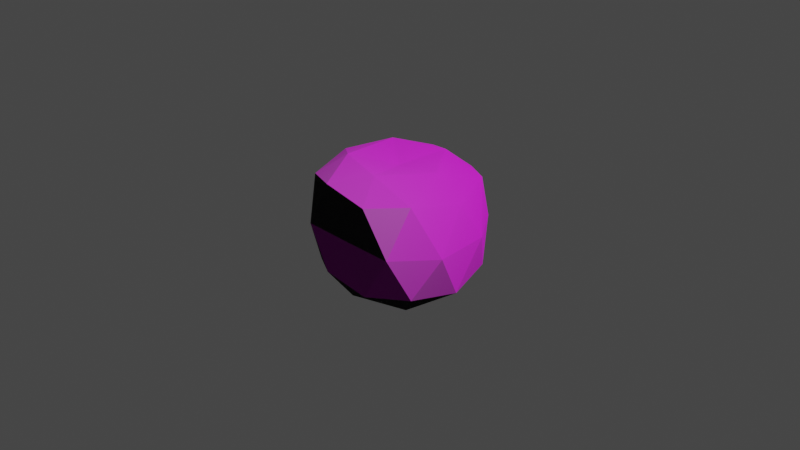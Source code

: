 # Source: planet.blend  (saved by Blender 2.91.10; exported with 4.5.12 LTS)
import bpy
from mathutils import Matrix  # noqa: F401  (used for matrix-valued properties, if any)

bpy.ops.wm.read_factory_settings(use_empty=True)
scene = bpy.context.scene
scene.name = 'Scene'

# ---- collections
col_collection = bpy.data.collections.new('Collection'); scene.collection.children.link(col_collection)

# ---- images (referenced by path relative to the original .blend; pixels are not part of the script)
import os
ASSET_DIR = os.environ.get("B2B_ASSET_DIR", "")  # directory of the original .blend (textures are referenced by path, not embedded)
HERE = os.path.dirname(os.path.abspath(__file__))  # packed textures are extracted next to this script under _unpacked/

def load_image(name, relpath, width, height, colorspace="sRGB"):
    """Load a texture the original file referenced (path relative to the .blend, or extracted next to this script)."""
    p = next((c for c in (os.path.join(HERE, relpath), os.path.join(ASSET_DIR, relpath)) if relpath and os.path.exists(c)), "")
    if p:
        img = bpy.data.images.load(p, check_existing=True)
        img.name = name
    else:  # same state as the original file: an image datablock whose file is absent (Cycles renders it pink)
        img = bpy.data.images.new(name, width, height)
        img.source = "FILE"
        img.filepath = "//" + (relpath or name)
    img.colorspace_settings.name = colorspace
    return img
img_pinkplanet_jpg = load_image('pinkPlanet.jpg', 'Textures/pinkPlanet.jpg', 1024, 1024, 'sRGB')

# ---- materials (node trees are filled in below, after node groups)
mat_pinkmat = bpy.data.materials.new('pinkMat')
mat_pinkmat.use_transparent_shadow = False

# ---- material node trees
mat_pinkmat.use_nodes = True; mat_pinkmat.node_tree.nodes.clear()
_N = mat_pinkmat.node_tree.nodes; _L = mat_pinkmat.node_tree.links
n0 = _N.new('ShaderNodeOutputMaterial'); n0.name = 'Material Output'; n0.location = (359, 394)
n1 = _N.new('ShaderNodeTexImage'); n1.name = 'Image Texture'; n1.location = (-389, 324)
n1.image = img_pinkplanet_jpg
n2 = _N.new('ShaderNodeBsdfPrincipled'); n2.name = 'Principled BSDF'; n2.location = (11, 340)
n2.distribution = 'GGX'
n2.subsurface_method = 'BURLEY'
n2.inputs[3].default_value = 1.45
n2.inputs[27].default_value = (0.0, 0.0, 0.0, 1.0)
n2.inputs[28].default_value = 1.0
_L.new(n2.outputs[0], n0.inputs[0])
_L.new(n1.outputs[0], n2.inputs[0])
_L.new(n1.outputs[0], n2.inputs[5])
n0.is_active_output = True

# ---- world
world_world = bpy.data.worlds.new('World'); scene.world = world_world
world_world.use_nodes = True; world_world.node_tree.nodes.clear()
_N = world_world.node_tree.nodes; _L = world_world.node_tree.links
n0 = _N.new('ShaderNodeOutputWorld'); n0.name = 'World Output'; n0.location = (300, 300)
n1 = _N.new('ShaderNodeBackground'); n1.name = 'Background'; n1.location = (10, 300)
n1.inputs[0].default_value = (0.05088, 0.05088, 0.05088, 1.0)
_L.new(n1.outputs[0], n0.inputs[0])
n0.is_active_output = True
world_world.color = (0.05088, 0.05088, 0.05088)
world_world.use_sun_shadow = False
world_world.sun_shadow_jitter_overblur = 0.0

# ---- cameras
cam_camera = bpy.data.cameras.new('Camera')
cam_camera.clip_end = 100.0
cam_camera.ortho_scale = 7.314

# ---- lights
light_light = bpy.data.lights.new('Light', 'POINT')
light_light.transmission_factor = 0.0
light_light.energy = 1000.0
light_light.shadow_soft_size = 0.1
light_light.shadow_maximum_resolution = 0.006
light_light.use_absolute_resolution = True

# ---- meshes
me_icosphere = bpy.data.meshes.new('Icosphere')
me_icosphere.from_pydata([(0.0, 0.0, -0.802), (0.7234, -0.5252, -0.4472), (-0.2739, -0.7307, -0.4462), (-0.8451, 0.0, -0.4472), (-0.2764, 0.7512, -0.4468), (0.6826, 0.5236, -0.4472), (0.2764, -0.7307, 0.4472), (-0.6742, -0.5252, 0.4472), (-0.7234, 0.5253, 0.4472), (0.2762, 0.7512, 0.4472), (0.8534, 0.0, 0.4472), (0.0, 0.0, 0.5915), (-0.1625, -0.5, -0.7655), (0.4253, -0.309, -0.7655), (0.2629, -0.7181, -0.5202), (0.8195, 0.0, -0.5241), (0.4253, 0.309, -0.7655), (-0.5241, 0.0, -0.7655), (-0.6507, -0.5, -0.5253), (-0.1625, 0.5, -0.7655), (-0.6882, 0.5, -0.5253), (0.2629, 0.7337, -0.5214), (0.92, -0.309, 0.0), (0.8557, 0.309, 0.0), (0.0, -0.7213, 0.0), (0.5878, -0.7181, 0.0), (-0.8364, -0.309, 0.0), (-0.5385, -0.7181, 0.0), (-0.5878, 0.7337, 0.0), (-0.9136, 0.309, 0.0), (0.5567, 0.7239, 0.0), (0.0, 0.769, 0.0), (0.6882, -0.5, 0.5249), (-0.2623, -0.7178, 0.5249), (-0.8131, 0.0, 0.5249), (-0.2629, 0.7334, 0.5249), (0.657, 0.4997, 0.5249), (0.1625, -0.4842, 0.6748), (0.5203, 0.0, 0.6748), (-0.4188, -0.309, 0.6748), (-0.4253, 0.309, 0.6748), (0.1625, 0.4869, 0.6748)], [], [(0, 13, 12), (1, 13, 15), (0, 12, 17), (0, 17, 19), (0, 19, 16), (1, 15, 22), (2, 14, 24), (3, 18, 26), (4, 20, 28), (5, 21, 30), (1, 22, 25), (2, 24, 27), (3, 26, 29), (4, 28, 31), (5, 30, 23), (6, 32, 37), (7, 33, 39), (8, 34, 40), (9, 35, 41), (10, 36, 38), (38, 41, 11), (38, 36, 41), (36, 9, 41), (41, 40, 11), (41, 35, 40), (35, 8, 40), (40, 39, 11), (40, 34, 39), (34, 7, 39), (39, 37, 11), (39, 33, 37), (33, 6, 37), (37, 38, 11), (37, 32, 38), (32, 10, 38), (23, 36, 10), (23, 30, 36), (30, 9, 36), (31, 35, 9), (31, 28, 35), (28, 8, 35), (29, 34, 8), (29, 26, 34), (26, 7, 34), (27, 33, 7), (27, 24, 33), (24, 6, 33), (25, 32, 6), (25, 22, 32), (22, 10, 32), (30, 31, 9), (30, 21, 31), (21, 4, 31), (28, 29, 8), (28, 20, 29), (20, 3, 29), (26, 27, 7), (26, 18, 27), (18, 2, 27), (24, 25, 6), (24, 14, 25), (14, 1, 25), (22, 23, 10), (22, 15, 23), (15, 5, 23), (16, 21, 5), (16, 19, 21), (19, 4, 21), (19, 20, 4), (19, 17, 20), (17, 3, 20), (17, 18, 3), (17, 12, 18), (12, 2, 18), (15, 16, 5), (15, 13, 16), (13, 0, 16), (12, 14, 2), (12, 13, 14), (13, 1, 14)])
_uv = me_icosphere.uv_layers.new(name='UVMap')
_uv.uv.foreach_set('vector', [0.7482, 0.1316, 0.8949, 0.1146, 0.8146, 0.2626, 0.4323, 0.2576, 0.3949, 0.1146, 0.4975, 0.192, 0.7482, 0.1316, 0.8146, 0.2626, 0.748, 0.3255, 0.7482, 0.1316, 0.748, 0.3255, 0.6812, 0.2625, 0.7482, 0.1316, 0.6812, 0.2625, 0.6005, 0.1139, 0.4323, 0.2576, 0.4975, 0.192, 0.4697, 0.3813, 0.331, 0.3963, 0.3769, 0.2874, 0.3732, 0.5058, 0.748, 0.4808, 0.7923, 0.4312, 0.7788, 0.6273, 0.664, 0.3993, 0.7051, 0.4385, 0.6731, 0.5864, 0.566, 0.2555, 0.6187, 0.2905, 0.5734, 0.4274, 0.4323, 0.2576, 0.4697, 0.3813, 0.4241, 0.4233, 0.331, 0.3963, 0.3732, 0.5058, 0.3254, 0.5815, 0.748, 0.4808, 0.7788, 0.6273, 0.7199, 0.6291, 0.664, 0.3993, 0.6731, 0.5864, 0.6223, 0.507, 0.566, 0.2555, 0.5734, 0.4274, 0.5272, 0.3829, 0.4154, 0.6116, 0.455, 0.57, 0.4295, 0.7293, 0.3181, 0.7517, 0.3699, 0.7202, 0.346, 0.8745, 0.6821, 0.7517, 0.7486, 0.8172, 0.6517, 0.8778, 0.5807, 0.6116, 0.6257, 0.72, 0.5654, 0.7312, 0.4975, 0.5276, 0.5412, 0.5767, 0.4973, 0.6641, 0.4973, 0.6641, 0.5654, 0.7312, 0.4962, 0.8701, 0.4973, 0.6641, 0.5412, 0.5767, 0.5654, 0.7312, 0.5412, 0.5767, 0.5807, 0.6116, 0.5654, 0.7312, 0.5654, 0.7312, 0.6517, 0.8778, 0.4962, 0.8701, 0.5654, 0.7312, 0.6257, 0.72, 0.6517, 0.8778, 0.6257, 0.72, 0.6821, 0.7517, 0.6517, 0.8778, 0.6517, 0.8778, 0.846, 0.8745, 0.4962, 0.8701, 0.6517, 0.8778, 0.7486, 0.8172, 0.846, 0.8745, 0.7486, 0.8172, 0.8181, 0.7517, 0.846, 0.8745, 0.346, 0.8745, 0.4295, 0.7293, 0.4962, 0.8701, 0.346, 0.8745, 0.3699, 0.7202, 0.4295, 0.7293, 0.3699, 0.7202, 0.4154, 0.6116, 0.4295, 0.7293, 0.4295, 0.7293, 0.4973, 0.6641, 0.4962, 0.8701, 0.4295, 0.7293, 0.455, 0.57, 0.4973, 0.6641, 0.455, 0.57, 0.4975, 0.5276, 0.4973, 0.6641, 0.5272, 0.3829, 0.5412, 0.5767, 0.4975, 0.5276, 0.5272, 0.3829, 0.5734, 0.4274, 0.5412, 0.5767, 0.5734, 0.4274, 0.5807, 0.6116, 0.5412, 0.5767, 0.6223, 0.507, 0.6257, 0.72, 0.5807, 0.6116, 0.6223, 0.507, 0.6731, 0.5864, 0.6257, 0.72, 0.6731, 0.5864, 0.6821, 0.7517, 0.6257, 0.72, 0.7199, 0.6291, 0.7486, 0.8172, 0.6821, 0.7517, 0.7199, 0.6291, 0.7788, 0.6273, 0.7486, 0.8172, 0.7788, 0.6273, 0.8181, 0.7517, 0.7486, 0.8172, 0.3254, 0.5815, 0.3699, 0.7202, 0.3181, 0.7517, 0.3254, 0.5815, 0.3732, 0.5058, 0.3699, 0.7202, 0.3732, 0.5058, 0.4154, 0.6116, 0.3699, 0.7202, 0.4241, 0.4233, 0.455, 0.57, 0.4154, 0.6116, 0.4241, 0.4233, 0.4697, 0.3813, 0.455, 0.57, 0.4697, 0.3813, 0.4975, 0.5276, 0.455, 0.57, 0.5734, 0.4274, 0.6223, 0.507, 0.5807, 0.6116, 0.5734, 0.4274, 0.6187, 0.2905, 0.6223, 0.507, 0.6187, 0.2905, 0.664, 0.3993, 0.6223, 0.507, 0.6731, 0.5864, 0.7199, 0.6291, 0.6821, 0.7517, 0.6731, 0.5864, 0.7051, 0.4385, 0.7199, 0.6291, 0.7051, 0.4385, 0.748, 0.4808, 0.7199, 0.6291, 0.2788, 0.6273, 0.3254, 0.5815, 0.3181, 0.7517, 0.2788, 0.6273, 0.2923, 0.4312, 0.3254, 0.5815, 0.2923, 0.4312, 0.331, 0.3963, 0.3254, 0.5815, 0.3732, 0.5058, 0.4241, 0.4233, 0.4154, 0.6116, 0.3732, 0.5058, 0.3769, 0.2874, 0.4241, 0.4233, 0.3769, 0.2874, 0.4323, 0.2576, 0.4241, 0.4233, 0.4697, 0.3813, 0.5272, 0.3829, 0.4975, 0.5276, 0.4697, 0.3813, 0.4975, 0.192, 0.5272, 0.3829, 0.4975, 0.192, 0.566, 0.2555, 0.5272, 0.3829, 0.6005, 0.1139, 0.6187, 0.2905, 0.566, 0.2555, 0.6005, 0.1139, 0.6812, 0.2625, 0.6187, 0.2905, 0.6812, 0.2625, 0.664, 0.3993, 0.6187, 0.2905, 0.6812, 0.2625, 0.7051, 0.4385, 0.664, 0.3993, 0.6812, 0.2625, 0.748, 0.3255, 0.7051, 0.4385, 0.748, 0.3255, 0.748, 0.4808, 0.7051, 0.4385, 0.748, 0.3255, 0.7923, 0.4312, 0.748, 0.4808, 0.748, 0.3255, 0.8146, 0.2626, 0.7923, 0.4312, 0.3146, 0.2626, 0.331, 0.3963, 0.2923, 0.4312, 0.4975, 0.192, 0.6005, 0.1139, 0.566, 0.2555, 0.4975, 0.192, 0.3949, 0.1146, 0.6005, 0.1139, 0.8949, 0.1146, 0.7482, 0.1316, 0.6005, 0.1139, 0.3146, 0.2626, 0.3769, 0.2874, 0.331, 0.3963, 0.3146, 0.2626, 0.3949, 0.1146, 0.3769, 0.2874, 0.3949, 0.1146, 0.4323, 0.2576, 0.3769, 0.2874])
me_icosphere.materials.append(mat_pinkmat)
me_icosphere.use_remesh_fix_poles = True
me_icosphere.use_remesh_preserve_attributes = False
me_icosphere.use_mirror_vertex_groups = False
me_icosphere.update()

# ---- objects
ob_light = bpy.data.objects.new('Light', light_light)
ob_camera = bpy.data.objects.new('Camera', cam_camera)
ob_icosphere = bpy.data.objects.new('Icosphere', me_icosphere)

# ---- transforms, parenting, visibility, modifiers, constraints
ob_light.location = (4.076, 1.005, 5.904)
ob_light.rotation_euler = (0.6503, 0.05522, 1.866)
ob_light.lock_rotations_4d = False
ob_light.empty_display_type = 'ARROWS'
ob_light.color = (0.0, 0.0, 0.0, 0.0)
ob_light.lineart.crease_threshold = 0.0
ob_camera.location = (7.359, -6.926, 4.958)
ob_camera.rotation_euler = (1.109, 0.0, 0.8149)
ob_camera.lock_rotations_4d = False
ob_camera.empty_display_type = 'ARROWS'
ob_camera.color = (0.0, 0.0, 0.0, 0.0)
ob_camera.display_type = 'WIRE'
ob_camera.lineart.crease_threshold = 0.0
ob_icosphere.location = (0.0, 0.0, 0.0)
ob_icosphere.lineart.crease_threshold = 0.0

# ---- collection membership
col_collection.objects.link(ob_light)
col_collection.objects.link(ob_camera)
col_collection.objects.link(ob_icosphere)

# ---- scene / render settings (as saved in the file)
scene.camera = ob_camera
scene.frame_start = 1; scene.frame_end = 250; scene.frame_set(1)
scene.render.engine = 'BLENDER_EEVEE_NEXT'
scene.cycles.use_denoising = False
scene.cycles.samples = 128
scene.cycles.sampling_pattern = 'TABULATED_SOBOL'
scene.cycles.use_adaptive_sampling = False
scene.cycles.use_light_tree = False
scene.view_settings.view_transform = 'Filmic'
bpy.context.view_layer.update()
